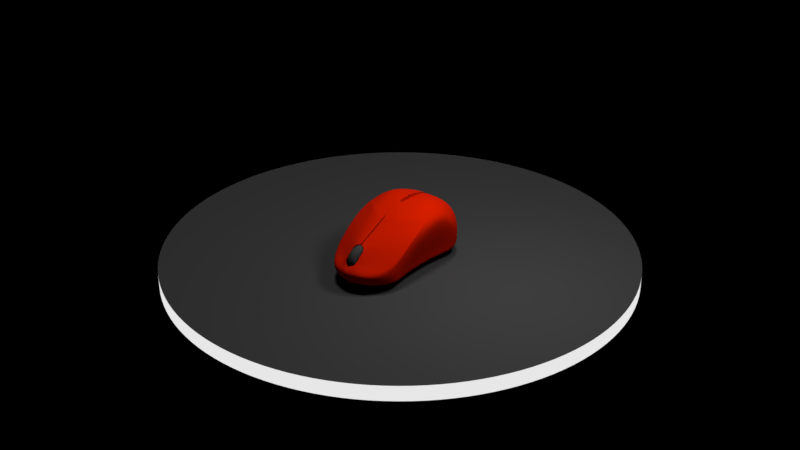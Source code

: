 # Source: mouse.blend  (saved by Blender 2.79.0; exported with 4.5.12 LTS)
import bpy
from mathutils import Matrix  # noqa: F401  (used for matrix-valued properties, if any)

bpy.ops.wm.read_factory_settings(use_empty=True)
scene = bpy.context.scene
scene.name = 'Scene'

# ---- collections
col_collection_1 = bpy.data.collections.new('Collection 1'); scene.collection.children.link(col_collection_1)

# ---- materials (node trees are filled in below, after node groups)
mat_material_003 = bpy.data.materials.new('Material.003')
mat_material_003.alpha_threshold = 0.0
mat_material_003.roughness = 0.5
mat_material = bpy.data.materials.new('Material')
mat_material.alpha_threshold = 0.0
mat_material.roughness = 0.5
mat_emissivelight = bpy.data.materials.new('emissivelight')
mat_emissivelight.alpha_threshold = 0.0
mat_emissivelight.roughness = 0.5

# ---- material node trees
mat_material_003.use_nodes = True; mat_material_003.node_tree.nodes.clear()
_N = mat_material_003.node_tree.nodes; _L = mat_material_003.node_tree.links
n0 = _N.new('ShaderNodeOutputMaterial'); n0.name = 'Material Output'; n0.location = (300, 300)
n1 = _N.new('ShaderNodeBsdfDiffuse'); n1.name = 'Diffuse BSDF'; n1.location = (10, 300)
n1.inputs[0].default_value = (0.06372, 0.06372, 0.06372, 1.0)
_L.new(n1.outputs[0], n0.inputs[0])
n0.is_active_output = True
mat_material.use_nodes = True; mat_material.node_tree.nodes.clear()
_N = mat_material.node_tree.nodes; _L = mat_material.node_tree.links
n0 = _N.new('ShaderNodeOutputMaterial'); n0.name = 'Material Output'; n0.location = (300, 300)
n1 = _N.new('ShaderNodeBsdfDiffuse'); n1.name = 'Diffuse BSDF'; n1.location = (10, 300)
n1.inputs[0].default_value = (0.8, 0.01609, 0.0, 1.0)
_L.new(n1.outputs[0], n0.inputs[0])
n0.is_active_output = True
mat_emissivelight.use_nodes = True; mat_emissivelight.node_tree.nodes.clear()
_N = mat_emissivelight.node_tree.nodes; _L = mat_emissivelight.node_tree.links
n0 = _N.new('ShaderNodeOutputMaterial'); n0.name = 'Material Output'; n0.location = (300, 300)
n1 = _N.new('ShaderNodeEmission'); n1.name = 'Emission'; n1.location = (10, 300)
n1.inputs[0].default_value = (0.8, 0.8, 0.8, 1.0)
_L.new(n1.outputs[0], n0.inputs[0])
n0.is_active_output = True

# ---- lights
light_sun = bpy.data.lights.new('Sun', 'SUN')
light_sun.transmission_factor = 0.0
light_sun.angle = 0.1993
light_sun.energy = 1.0
light_sun.shadow_buffer_clip_start = 0.5
light_sun.shadow_soft_size = 0.1
light_sun.shadow_cascade_max_distance = 1000.0
light_point = bpy.data.lights.new('Point', 'POINT')
light_point.transmission_factor = 0.0
light_point.energy = 437.5
light_point.shadow_buffer_clip_start = 0.5
light_point.shadow_soft_size = 0.812
light_point.shadow_maximum_resolution = 0.006
light_point.use_absolute_resolution = True

# ---- meshes
me_torus_001 = bpy.data.meshes.new('Torus.001')
me_torus_001.from_pydata([(0.92, 0.0, 0.0), (0.8704, 0.0, 0.185), (0.735, 0.0, 0.3204), (0.55, 0.0, 0.37), (0.365, 0.0, 0.3204), (0.2296, 0.0, 0.185), (0.18, 0.0, 4.531e-17), (0.2296, 0.0, -0.185), (0.365, 0.0, -0.3204), (0.55, 0.0, -0.37), (0.735, 0.0, -0.3204), (0.8704, 0.0, -0.185), (0.9121, 0.1201, 0.0), (0.863, 0.1136, 0.185), (0.7287, 0.09594, 0.3204), (0.5453, 0.07179, 0.37), (0.3619, 0.04764, 0.3204), (0.2276, 0.02996, 0.185), (0.1785, 0.02349, 4.531e-17), (0.2276, 0.02996, -0.185), (0.3619, 0.04764, -0.3204), (0.5453, 0.07179, -0.37), (0.7287, 0.09594, -0.3204), (0.863, 0.1136, -0.185), (0.8887, 0.2381, 0.0), (0.8408, 0.2253, 0.185), (0.71, 0.1902, 0.3204), (0.5313, 0.1424, 0.37), (0.3526, 0.09447, 0.3204), (0.2217, 0.05942, 0.185), (0.1739, 0.04659, 4.531e-17), (0.2217, 0.05942, -0.185), (0.3526, 0.09447, -0.3204), (0.5313, 0.1424, -0.37), (0.71, 0.1902, -0.3204), (0.8408, 0.2253, -0.185), (0.85, 0.3521, 0.0), (0.8042, 0.3331, 0.185), (0.6791, 0.2813, 0.3204), (0.5081, 0.2105, 0.37), (0.3372, 0.1397, 0.3204), (0.2121, 0.08785, 0.185), (0.1663, 0.06888, 4.531e-17), (0.2121, 0.08785, -0.185), (0.3372, 0.1397, -0.3204), (0.5081, 0.2105, -0.37), (0.6791, 0.2813, -0.3204), (0.8042, 0.3331, -0.185), (0.7967, 0.46, 0.0), (0.7538, 0.4352, 0.185), (0.6365, 0.3675, 0.3204), (0.4763, 0.275, 0.37), (0.3161, 0.1825, 0.3204), (0.1988, 0.1148, 0.185), (0.1559, 0.09, 4.531e-17), (0.1988, 0.1148, -0.185), (0.3161, 0.1825, -0.3204), (0.4763, 0.275, -0.37), (0.6365, 0.3675, -0.3204), (0.7538, 0.4352, -0.185), (0.7299, 0.5601, 0.0), (0.6906, 0.5299, 0.185), (0.5831, 0.4474, 0.3204), (0.4363, 0.3348, 0.37), (0.2896, 0.2222, 0.3204), (0.1821, 0.1398, 0.185), (0.1428, 0.1096, 4.531e-17), (0.1821, 0.1398, -0.185), (0.2896, 0.2222, -0.3204), (0.4363, 0.3348, -0.37), (0.5831, 0.4474, -0.3204), (0.6906, 0.5299, -0.185), (0.6505, 0.6505, 0.0), (0.6155, 0.6155, 0.185), (0.5197, 0.5197, 0.3204), (0.3889, 0.3889, 0.37), (0.2581, 0.2581, 0.3204), (0.1623, 0.1623, 0.185), (0.1273, 0.1273, 4.531e-17), (0.1623, 0.1623, -0.185), (0.2581, 0.2581, -0.3204), (0.3889, 0.3889, -0.37), (0.5197, 0.5197, -0.3204), (0.6155, 0.6155, -0.185), (0.5601, 0.7299, 0.0), (0.5299, 0.6906, 0.185), (0.4474, 0.5831, 0.3204), (0.3348, 0.4363, 0.37), (0.2222, 0.2896, 0.3204), (0.1398, 0.1821, 0.185), (0.1096, 0.1428, 4.531e-17), (0.1398, 0.1821, -0.185), (0.2222, 0.2896, -0.3204), (0.3348, 0.4363, -0.37), (0.4474, 0.5831, -0.3204), (0.5299, 0.6906, -0.185), (0.46, 0.7967, 0.0), (0.4352, 0.7538, 0.185), (0.3675, 0.6365, 0.3204), (0.275, 0.4763, 0.37), (0.1825, 0.3161, 0.3204), (0.1148, 0.1988, 0.185), (0.09, 0.1559, 4.531e-17), (0.1148, 0.1988, -0.185), (0.1825, 0.3161, -0.3204), (0.275, 0.4763, -0.37), (0.3675, 0.6365, -0.3204), (0.4352, 0.7538, -0.185), (0.3521, 0.85, 0.0), (0.3331, 0.8042, 0.185), (0.2813, 0.6791, 0.3204), (0.2105, 0.5081, 0.37), (0.1397, 0.3372, 0.3204), (0.08785, 0.2121, 0.185), (0.06888, 0.1663, 4.531e-17), (0.08785, 0.2121, -0.185), (0.1397, 0.3372, -0.3204), (0.2105, 0.5081, -0.37), (0.2813, 0.6791, -0.3204), (0.3331, 0.8042, -0.185), (0.2381, 0.8887, 0.0), (0.2253, 0.8408, 0.185), (0.1902, 0.71, 0.3204), (0.1424, 0.5313, 0.37), (0.09447, 0.3526, 0.3204), (0.05942, 0.2217, 0.185), (0.04659, 0.1739, 4.531e-17), (0.05942, 0.2217, -0.185), (0.09447, 0.3526, -0.3204), (0.1424, 0.5313, -0.37), (0.1902, 0.71, -0.3204), (0.2253, 0.8408, -0.185), (0.1201, 0.9121, 0.0), (0.1136, 0.863, 0.185), (0.09594, 0.7287, 0.3204), (0.07179, 0.5453, 0.37), (0.04764, 0.3619, 0.3204), (0.02996, 0.2276, 0.185), (0.02349, 0.1785, 4.531e-17), (0.02996, 0.2276, -0.185), (0.04764, 0.3619, -0.3204), (0.07179, 0.5453, -0.37), (0.09594, 0.7287, -0.3204), (0.1136, 0.863, -0.185), (6.946e-08, 0.92, 0.0), (6.572e-08, 0.8704, 0.185), (5.549e-08, 0.735, 0.3204), (4.152e-08, 0.55, 0.37), (2.756e-08, 0.365, 0.3204), (1.733e-08, 0.2296, 0.185), (1.359e-08, 0.18, 4.531e-17), (1.733e-08, 0.2296, -0.185), (2.756e-08, 0.365, -0.3204), (4.152e-08, 0.55, -0.37), (5.549e-08, 0.735, -0.3204), (6.572e-08, 0.8704, -0.185), (-0.1201, 0.9121, 0.0), (-0.1136, 0.863, 0.185), (-0.09594, 0.7287, 0.3204), (-0.07179, 0.5453, 0.37), (-0.04764, 0.3619, 0.3204), (-0.02997, 0.2276, 0.185), (-0.02349, 0.1785, 4.531e-17), (-0.02997, 0.2276, -0.185), (-0.04764, 0.3619, -0.3204), (-0.07179, 0.5453, -0.37), (-0.09594, 0.7287, -0.3204), (-0.1136, 0.863, -0.185), (-0.2381, 0.8887, 0.0), (-0.2253, 0.8408, 0.185), (-0.1902, 0.71, 0.3204), (-0.1424, 0.5313, 0.37), (-0.09447, 0.3526, 0.3204), (-0.05942, 0.2217, 0.185), (-0.04659, 0.1739, 4.531e-17), (-0.05942, 0.2217, -0.185), (-0.09447, 0.3526, -0.3204), (-0.1424, 0.5313, -0.37), (-0.1902, 0.71, -0.3204), (-0.2253, 0.8408, -0.185), (-0.3521, 0.85, 0.0), (-0.3331, 0.8042, 0.185), (-0.2813, 0.6791, 0.3204), (-0.2105, 0.5081, 0.37), (-0.1397, 0.3372, 0.3204), (-0.08785, 0.2121, 0.185), (-0.06888, 0.1663, 4.531e-17), (-0.08785, 0.2121, -0.185), (-0.1397, 0.3372, -0.3204), (-0.2105, 0.5081, -0.37), (-0.2813, 0.6791, -0.3204), (-0.3331, 0.8042, -0.185), (-0.46, 0.7967, 0.0), (-0.4352, 0.7538, 0.185), (-0.3675, 0.6365, 0.3204), (-0.275, 0.4763, 0.37), (-0.1825, 0.3161, 0.3204), (-0.1148, 0.1988, 0.185), (-0.09, 0.1559, 4.531e-17), (-0.1148, 0.1988, -0.185), (-0.1825, 0.3161, -0.3204), (-0.275, 0.4763, -0.37), (-0.3675, 0.6365, -0.3204), (-0.4352, 0.7538, -0.185), (-0.5601, 0.7299, 0.0), (-0.5299, 0.6906, 0.185), (-0.4474, 0.5831, 0.3204), (-0.3348, 0.4363, 0.37), (-0.2222, 0.2896, 0.3204), (-0.1398, 0.1821, 0.185), (-0.1096, 0.1428, 4.531e-17), (-0.1398, 0.1821, -0.185), (-0.2222, 0.2896, -0.3204), (-0.3348, 0.4363, -0.37), (-0.4474, 0.5831, -0.3204), (-0.5299, 0.6906, -0.185), (-0.6505, 0.6505, 0.0), (-0.6155, 0.6155, 0.185), (-0.5197, 0.5197, 0.3204), (-0.3889, 0.3889, 0.37), (-0.2581, 0.2581, 0.3204), (-0.1623, 0.1623, 0.185), (-0.1273, 0.1273, 4.531e-17), (-0.1623, 0.1623, -0.185), (-0.2581, 0.2581, -0.3204), (-0.3889, 0.3889, -0.37), (-0.5197, 0.5197, -0.3204), (-0.6155, 0.6155, -0.185), (-0.7299, 0.5601, 0.0), (-0.6906, 0.5299, 0.185), (-0.5831, 0.4474, 0.3204), (-0.4363, 0.3348, 0.37), (-0.2896, 0.2222, 0.3204), (-0.1821, 0.1398, 0.185), (-0.1428, 0.1096, 4.531e-17), (-0.1821, 0.1398, -0.185), (-0.2896, 0.2222, -0.3204), (-0.4363, 0.3348, -0.37), (-0.5831, 0.4474, -0.3204), (-0.6906, 0.5299, -0.185), (-0.7967, 0.46, 0.0), (-0.7538, 0.4352, 0.185), (-0.6365, 0.3675, 0.3204), (-0.4763, 0.275, 0.37), (-0.3161, 0.1825, 0.3204), (-0.1988, 0.1148, 0.185), (-0.1559, 0.09, 4.531e-17), (-0.1988, 0.1148, -0.185), (-0.3161, 0.1825, -0.3204), (-0.4763, 0.275, -0.37), (-0.6365, 0.3675, -0.3204), (-0.7538, 0.4352, -0.185), (-0.85, 0.3521, 0.0), (-0.8042, 0.3331, 0.185), (-0.6791, 0.2813, 0.3204), (-0.5081, 0.2105, 0.37), (-0.3372, 0.1397, 0.3204), (-0.2121, 0.08785, 0.185), (-0.1663, 0.06888, 4.531e-17), (-0.2121, 0.08785, -0.185), (-0.3372, 0.1397, -0.3204), (-0.5081, 0.2105, -0.37), (-0.6791, 0.2813, -0.3204), (-0.8042, 0.3331, -0.185), (-0.8887, 0.2381, 0.0), (-0.8408, 0.2253, 0.185), (-0.71, 0.1902, 0.3204), (-0.5313, 0.1424, 0.37), (-0.3526, 0.09447, 0.3204), (-0.2217, 0.05942, 0.185), (-0.1739, 0.04659, 4.531e-17), (-0.2217, 0.05942, -0.185), (-0.3526, 0.09447, -0.3204), (-0.5313, 0.1424, -0.37), (-0.71, 0.1902, -0.3204), (-0.8408, 0.2253, -0.185), (-0.9121, 0.1201, 0.0), (-0.863, 0.1136, 0.185), (-0.7287, 0.09594, 0.3204), (-0.5453, 0.07179, 0.37), (-0.3619, 0.04764, 0.3204), (-0.2276, 0.02996, 0.185), (-0.1785, 0.02349, 4.531e-17), (-0.2276, 0.02996, -0.185), (-0.3619, 0.04764, -0.3204), (-0.5453, 0.07179, -0.37), (-0.7287, 0.09594, -0.3204), (-0.863, 0.1136, -0.185), (-0.92, 8.043e-08, 0.0), (-0.8704, 7.61e-08, 0.185), (-0.735, 6.426e-08, 0.3204), (-0.55, 4.808e-08, 0.37), (-0.365, 3.191e-08, 0.3204), (-0.2296, 2.007e-08, 0.185), (-0.18, 1.574e-08, 4.531e-17), (-0.2296, 2.007e-08, -0.185), (-0.365, 3.191e-08, -0.3204), (-0.55, 4.808e-08, -0.37), (-0.735, 6.426e-08, -0.3204), (-0.8704, 7.61e-08, -0.185), (-0.9121, -0.1201, 0.0), (-0.863, -0.1136, 0.185), (-0.7287, -0.09594, 0.3204), (-0.5453, -0.07179, 0.37), (-0.3619, -0.04764, 0.3204), (-0.2276, -0.02996, 0.185), (-0.1785, -0.02349, 4.531e-17), (-0.2276, -0.02996, -0.185), (-0.3619, -0.04764, -0.3204), (-0.5453, -0.07179, -0.37), (-0.7287, -0.09594, -0.3204), (-0.863, -0.1136, -0.185), (-0.8887, -0.2381, 0.0), (-0.8408, -0.2253, 0.185), (-0.71, -0.1902, 0.3204), (-0.5313, -0.1424, 0.37), (-0.3526, -0.09447, 0.3204), (-0.2217, -0.05942, 0.185), (-0.1739, -0.04659, 4.531e-17), (-0.2217, -0.05942, -0.185), (-0.3526, -0.09447, -0.3204), (-0.5313, -0.1424, -0.37), (-0.71, -0.1902, -0.3204), (-0.8408, -0.2253, -0.185), (-0.85, -0.3521, 0.0), (-0.8042, -0.3331, 0.185), (-0.6791, -0.2813, 0.3204), (-0.5081, -0.2105, 0.37), (-0.3372, -0.1397, 0.3204), (-0.2121, -0.08785, 0.185), (-0.1663, -0.06888, 4.531e-17), (-0.2121, -0.08785, -0.185), (-0.3372, -0.1397, -0.3204), (-0.5081, -0.2105, -0.37), (-0.6791, -0.2813, -0.3204), (-0.8042, -0.3331, -0.185), (-0.7967, -0.46, 0.0), (-0.7538, -0.4352, 0.185), (-0.6365, -0.3675, 0.3204), (-0.4763, -0.275, 0.37), (-0.3161, -0.1825, 0.3204), (-0.1988, -0.1148, 0.185), (-0.1559, -0.09, 4.531e-17), (-0.1988, -0.1148, -0.185), (-0.3161, -0.1825, -0.3204), (-0.4763, -0.275, -0.37), (-0.6365, -0.3675, -0.3204), (-0.7538, -0.4352, -0.185), (-0.7299, -0.5601, 0.0), (-0.6906, -0.5299, 0.185), (-0.5831, -0.4474, 0.3204), (-0.4363, -0.3348, 0.37), (-0.2896, -0.2222, 0.3204), (-0.1821, -0.1398, 0.185), (-0.1428, -0.1096, 4.531e-17), (-0.1821, -0.1398, -0.185), (-0.2896, -0.2222, -0.3204), (-0.4363, -0.3348, -0.37), (-0.5831, -0.4474, -0.3204), (-0.6906, -0.5299, -0.185), (-0.6505, -0.6505, 0.0), (-0.6155, -0.6155, 0.185), (-0.5197, -0.5197, 0.3204), (-0.3889, -0.3889, 0.37), (-0.2581, -0.2581, 0.3204), (-0.1623, -0.1623, 0.185), (-0.1273, -0.1273, 4.531e-17), (-0.1623, -0.1623, -0.185), (-0.2581, -0.2581, -0.3204), (-0.3889, -0.3889, -0.37), (-0.5197, -0.5197, -0.3204), (-0.6155, -0.6155, -0.185), (-0.5601, -0.7299, 0.0), (-0.5299, -0.6906, 0.185), (-0.4474, -0.5831, 0.3204), (-0.3348, -0.4363, 0.37), (-0.2222, -0.2896, 0.3204), (-0.1398, -0.1821, 0.185), (-0.1096, -0.1428, 4.531e-17), (-0.1398, -0.1821, -0.185), (-0.2222, -0.2896, -0.3204), (-0.3348, -0.4363, -0.37), (-0.4474, -0.5831, -0.3204), (-0.5299, -0.6906, -0.185), (-0.46, -0.7967, 0.0), (-0.4352, -0.7538, 0.185), (-0.3675, -0.6365, 0.3204), (-0.275, -0.4763, 0.37), (-0.1825, -0.3161, 0.3204), (-0.1148, -0.1988, 0.185), (-0.09, -0.1559, 4.531e-17), (-0.1148, -0.1988, -0.185), (-0.1825, -0.3161, -0.3204), (-0.275, -0.4763, -0.37), (-0.3675, -0.6365, -0.3204), (-0.4352, -0.7538, -0.185), (-0.3521, -0.85, 0.0), (-0.3331, -0.8042, 0.185), (-0.2813, -0.6791, 0.3204), (-0.2105, -0.5081, 0.37), (-0.1397, -0.3372, 0.3204), (-0.08785, -0.2121, 0.185), (-0.06888, -0.1663, 4.531e-17), (-0.08785, -0.2121, -0.185), (-0.1397, -0.3372, -0.3204), (-0.2105, -0.5081, -0.37), (-0.2813, -0.6791, -0.3204), (-0.3331, -0.8042, -0.185), (-0.2381, -0.8887, 0.0), (-0.2253, -0.8408, 0.185), (-0.1902, -0.71, 0.3204), (-0.1424, -0.5313, 0.37), (-0.09447, -0.3526, 0.3204), (-0.05942, -0.2217, 0.185), (-0.04659, -0.1739, 4.531e-17), (-0.05942, -0.2217, -0.185), (-0.09447, -0.3526, -0.3204), (-0.1424, -0.5313, -0.37), (-0.1902, -0.71, -0.3204), (-0.2253, -0.8408, -0.185), (-0.1201, -0.9121, 0.0), (-0.1136, -0.863, 0.185), (-0.09594, -0.7287, 0.3204), (-0.07179, -0.5453, 0.37), (-0.04764, -0.3619, 0.3204), (-0.02997, -0.2276, 0.185), (-0.02349, -0.1785, 4.531e-17), (-0.02997, -0.2276, -0.185), (-0.04764, -0.3619, -0.3204), (-0.07179, -0.5453, -0.37), (-0.09594, -0.7287, -0.3204), (-0.1136, -0.863, -0.185), (6.946e-08, -0.92, 0.0), (6.572e-08, -0.8704, 0.185), (5.549e-08, -0.735, 0.3204), (4.152e-08, -0.55, 0.37), (2.756e-08, -0.365, 0.3204), (1.733e-08, -0.2296, 0.185), (1.359e-08, -0.18, 4.531e-17), (1.733e-08, -0.2296, -0.185), (2.756e-08, -0.365, -0.3204), (4.152e-08, -0.55, -0.37), (5.549e-08, -0.735, -0.3204), (6.572e-08, -0.8704, -0.185), (0.1201, -0.9121, 0.0), (0.1136, -0.863, 0.185), (0.09594, -0.7287, 0.3204), (0.07179, -0.5453, 0.37), (0.04764, -0.3619, 0.3204), (0.02996, -0.2276, 0.185), (0.02349, -0.1785, 4.531e-17), (0.02996, -0.2276, -0.185), (0.04764, -0.3619, -0.3204), (0.07179, -0.5453, -0.37), (0.09594, -0.7287, -0.3204), (0.1136, -0.863, -0.185), (0.2381, -0.8887, 0.0), (0.2253, -0.8408, 0.185), (0.1902, -0.71, 0.3204), (0.1424, -0.5313, 0.37), (0.09447, -0.3526, 0.3204), (0.05942, -0.2217, 0.185), (0.04659, -0.1739, 4.531e-17), (0.05942, -0.2217, -0.185), (0.09447, -0.3526, -0.3204), (0.1424, -0.5313, -0.37), (0.1902, -0.71, -0.3204), (0.2253, -0.8408, -0.185), (0.3521, -0.85, 0.0), (0.3331, -0.8042, 0.185), (0.2813, -0.6791, 0.3204), (0.2105, -0.5081, 0.37), (0.1397, -0.3372, 0.3204), (0.08785, -0.2121, 0.185), (0.06888, -0.1663, 4.531e-17), (0.08785, -0.2121, -0.185), (0.1397, -0.3372, -0.3204), (0.2105, -0.5081, -0.37), (0.2813, -0.6791, -0.3204), (0.3331, -0.8042, -0.185), (0.46, -0.7967, 0.0), (0.4352, -0.7538, 0.185), (0.3675, -0.6365, 0.3204), (0.275, -0.4763, 0.37), (0.1825, -0.3161, 0.3204), (0.1148, -0.1988, 0.185), (0.09, -0.1559, 4.531e-17), (0.1148, -0.1988, -0.185), (0.1825, -0.3161, -0.3204), (0.275, -0.4763, -0.37), (0.3675, -0.6365, -0.3204), (0.4352, -0.7538, -0.185), (0.5601, -0.7299, 0.0), (0.5299, -0.6906, 0.185), (0.4474, -0.5831, 0.3204), (0.3348, -0.4363, 0.37), (0.2222, -0.2896, 0.3204), (0.1398, -0.1821, 0.185), (0.1096, -0.1428, 4.531e-17), (0.1398, -0.1821, -0.185), (0.2222, -0.2896, -0.3204), (0.3348, -0.4363, -0.37), (0.4474, -0.5831, -0.3204), (0.5299, -0.6906, -0.185), (0.6505, -0.6505, 0.0), (0.6155, -0.6155, 0.185), (0.5197, -0.5197, 0.3204), (0.3889, -0.3889, 0.37), (0.2581, -0.2581, 0.3204), (0.1623, -0.1623, 0.185), (0.1273, -0.1273, 4.531e-17), (0.1623, -0.1623, -0.185), (0.2581, -0.2581, -0.3204), (0.3889, -0.3889, -0.37), (0.5197, -0.5197, -0.3204), (0.6155, -0.6155, -0.185), (0.7299, -0.5601, 0.0), (0.6906, -0.5299, 0.185), (0.5831, -0.4474, 0.3204), (0.4363, -0.3348, 0.37), (0.2896, -0.2222, 0.3204), (0.1821, -0.1398, 0.185), (0.1428, -0.1096, 4.531e-17), (0.1821, -0.1398, -0.185), (0.2896, -0.2222, -0.3204), (0.4363, -0.3348, -0.37), (0.5831, -0.4474, -0.3204), (0.6906, -0.5299, -0.185), (0.7967, -0.46, 0.0), (0.7538, -0.4352, 0.185), (0.6365, -0.3675, 0.3204), (0.4763, -0.275, 0.37), (0.3161, -0.1825, 0.3204), (0.1988, -0.1148, 0.185), (0.1559, -0.09, 4.531e-17), (0.1988, -0.1148, -0.185), (0.3161, -0.1825, -0.3204), (0.4763, -0.275, -0.37), (0.6365, -0.3675, -0.3204), (0.7538, -0.4352, -0.185), (0.85, -0.3521, 0.0), (0.8042, -0.3331, 0.185), (0.6791, -0.2813, 0.3204), (0.5081, -0.2105, 0.37), (0.3372, -0.1397, 0.3204), (0.2121, -0.08785, 0.185), (0.1663, -0.06888, 4.531e-17), (0.2121, -0.08785, -0.185), (0.3372, -0.1397, -0.3204), (0.5081, -0.2105, -0.37), (0.6791, -0.2813, -0.3204), (0.8042, -0.3331, -0.185), (0.8887, -0.2381, 0.0), (0.8408, -0.2253, 0.185), (0.71, -0.1902, 0.3204), (0.5313, -0.1424, 0.37), (0.3526, -0.09447, 0.3204), (0.2217, -0.05942, 0.185), (0.1739, -0.04659, 4.531e-17), (0.2217, -0.05942, -0.185), (0.3526, -0.09447, -0.3204), (0.5313, -0.1424, -0.37), (0.71, -0.1902, -0.3204), (0.8408, -0.2253, -0.185), (0.9121, -0.1201, 0.0), (0.863, -0.1136, 0.185), (0.7287, -0.09594, 0.3204), (0.5453, -0.07179, 0.37), (0.3619, -0.04764, 0.3204), (0.2276, -0.02996, 0.185), (0.1785, -0.02349, 4.531e-17), (0.2276, -0.02996, -0.185), (0.3619, -0.04764, -0.3204), (0.5453, -0.07179, -0.37), (0.7287, -0.09594, -0.3204), (0.863, -0.1136, -0.185)], [], [(0, 12, 13, 1), (1, 13, 14, 2), (2, 14, 15, 3), (3, 15, 16, 4), (4, 16, 17, 5), (5, 17, 18, 6), (6, 18, 19, 7), (7, 19, 20, 8), (8, 20, 21, 9), (9, 21, 22, 10), (10, 22, 23, 11), (11, 23, 12, 0), (12, 24, 25, 13), (13, 25, 26, 14), (14, 26, 27, 15), (15, 27, 28, 16), (16, 28, 29, 17), (17, 29, 30, 18), (18, 30, 31, 19), (19, 31, 32, 20), (20, 32, 33, 21), (21, 33, 34, 22), (22, 34, 35, 23), (23, 35, 24, 12), (24, 36, 37, 25), (25, 37, 38, 26), (26, 38, 39, 27), (27, 39, 40, 28), (28, 40, 41, 29), (29, 41, 42, 30), (30, 42, 43, 31), (31, 43, 44, 32), (32, 44, 45, 33), (33, 45, 46, 34), (34, 46, 47, 35), (35, 47, 36, 24), (36, 48, 49, 37), (37, 49, 50, 38), (38, 50, 51, 39), (39, 51, 52, 40), (40, 52, 53, 41), (41, 53, 54, 42), (42, 54, 55, 43), (43, 55, 56, 44), (44, 56, 57, 45), (45, 57, 58, 46), (46, 58, 59, 47), (47, 59, 48, 36), (48, 60, 61, 49), (49, 61, 62, 50), (50, 62, 63, 51), (51, 63, 64, 52), (52, 64, 65, 53), (53, 65, 66, 54), (54, 66, 67, 55), (55, 67, 68, 56), (56, 68, 69, 57), (57, 69, 70, 58), (58, 70, 71, 59), (59, 71, 60, 48), (60, 72, 73, 61), (61, 73, 74, 62), (62, 74, 75, 63), (63, 75, 76, 64), (64, 76, 77, 65), (65, 77, 78, 66), (66, 78, 79, 67), (67, 79, 80, 68), (68, 80, 81, 69), (69, 81, 82, 70), (70, 82, 83, 71), (71, 83, 72, 60), (72, 84, 85, 73), (73, 85, 86, 74), (74, 86, 87, 75), (75, 87, 88, 76), (76, 88, 89, 77), (77, 89, 90, 78), (78, 90, 91, 79), (79, 91, 92, 80), (80, 92, 93, 81), (81, 93, 94, 82), (82, 94, 95, 83), (83, 95, 84, 72), (84, 96, 97, 85), (85, 97, 98, 86), (86, 98, 99, 87), (87, 99, 100, 88), (88, 100, 101, 89), (89, 101, 102, 90), (90, 102, 103, 91), (91, 103, 104, 92), (92, 104, 105, 93), (93, 105, 106, 94), (94, 106, 107, 95), (95, 107, 96, 84), (96, 108, 109, 97), (97, 109, 110, 98), (98, 110, 111, 99), (99, 111, 112, 100), (100, 112, 113, 101), (101, 113, 114, 102), (102, 114, 115, 103), (103, 115, 116, 104), (104, 116, 117, 105), (105, 117, 118, 106), (106, 118, 119, 107), (107, 119, 108, 96), (108, 120, 121, 109), (109, 121, 122, 110), (110, 122, 123, 111), (111, 123, 124, 112), (112, 124, 125, 113), (113, 125, 126, 114), (114, 126, 127, 115), (115, 127, 128, 116), (116, 128, 129, 117), (117, 129, 130, 118), (118, 130, 131, 119), (119, 131, 120, 108), (120, 132, 133, 121), (121, 133, 134, 122), (122, 134, 135, 123), (123, 135, 136, 124), (124, 136, 137, 125), (125, 137, 138, 126), (126, 138, 139, 127), (127, 139, 140, 128), (128, 140, 141, 129), (129, 141, 142, 130), (130, 142, 143, 131), (131, 143, 132, 120), (132, 144, 145, 133), (133, 145, 146, 134), (134, 146, 147, 135), (135, 147, 148, 136), (136, 148, 149, 137), (137, 149, 150, 138), (138, 150, 151, 139), (139, 151, 152, 140), (140, 152, 153, 141), (141, 153, 154, 142), (142, 154, 155, 143), (143, 155, 144, 132), (144, 156, 157, 145), (145, 157, 158, 146), (146, 158, 159, 147), (147, 159, 160, 148), (148, 160, 161, 149), (149, 161, 162, 150), (150, 162, 163, 151), (151, 163, 164, 152), (152, 164, 165, 153), (153, 165, 166, 154), (154, 166, 167, 155), (155, 167, 156, 144), (156, 168, 169, 157), (157, 169, 170, 158), (158, 170, 171, 159), (159, 171, 172, 160), (160, 172, 173, 161), (161, 173, 174, 162), (162, 174, 175, 163), (163, 175, 176, 164), (164, 176, 177, 165), (165, 177, 178, 166), (166, 178, 179, 167), (167, 179, 168, 156), (168, 180, 181, 169), (169, 181, 182, 170), (170, 182, 183, 171), (171, 183, 184, 172), (172, 184, 185, 173), (173, 185, 186, 174), (174, 186, 187, 175), (175, 187, 188, 176), (176, 188, 189, 177), (177, 189, 190, 178), (178, 190, 191, 179), (179, 191, 180, 168), (180, 192, 193, 181), (181, 193, 194, 182), (182, 194, 195, 183), (183, 195, 196, 184), (184, 196, 197, 185), (185, 197, 198, 186), (186, 198, 199, 187), (187, 199, 200, 188), (188, 200, 201, 189), (189, 201, 202, 190), (190, 202, 203, 191), (191, 203, 192, 180), (192, 204, 205, 193), (193, 205, 206, 194), (194, 206, 207, 195), (195, 207, 208, 196), (196, 208, 209, 197), (197, 209, 210, 198), (198, 210, 211, 199), (199, 211, 212, 200), (200, 212, 213, 201), (201, 213, 214, 202), (202, 214, 215, 203), (203, 215, 204, 192), (204, 216, 217, 205), (205, 217, 218, 206), (206, 218, 219, 207), (207, 219, 220, 208), (208, 220, 221, 209), (209, 221, 222, 210), (210, 222, 223, 211), (211, 223, 224, 212), (212, 224, 225, 213), (213, 225, 226, 214), (214, 226, 227, 215), (215, 227, 216, 204), (216, 228, 229, 217), (217, 229, 230, 218), (218, 230, 231, 219), (219, 231, 232, 220), (220, 232, 233, 221), (221, 233, 234, 222), (222, 234, 235, 223), (223, 235, 236, 224), (224, 236, 237, 225), (225, 237, 238, 226), (226, 238, 239, 227), (227, 239, 228, 216), (228, 240, 241, 229), (229, 241, 242, 230), (230, 242, 243, 231), (231, 243, 244, 232), (232, 244, 245, 233), (233, 245, 246, 234), (234, 246, 247, 235), (235, 247, 248, 236), (236, 248, 249, 237), (237, 249, 250, 238), (238, 250, 251, 239), (239, 251, 240, 228), (240, 252, 253, 241), (241, 253, 254, 242), (242, 254, 255, 243), (243, 255, 256, 244), (244, 256, 257, 245), (245, 257, 258, 246), (246, 258, 259, 247), (247, 259, 260, 248), (248, 260, 261, 249), (249, 261, 262, 250), (250, 262, 263, 251), (251, 263, 252, 240), (252, 264, 265, 253), (253, 265, 266, 254), (254, 266, 267, 255), (255, 267, 268, 256), (256, 268, 269, 257), (257, 269, 270, 258), (258, 270, 271, 259), (259, 271, 272, 260), (260, 272, 273, 261), (261, 273, 274, 262), (262, 274, 275, 263), (263, 275, 264, 252), (264, 276, 277, 265), (265, 277, 278, 266), (266, 278, 279, 267), (267, 279, 280, 268), (268, 280, 281, 269), (269, 281, 282, 270), (270, 282, 283, 271), (271, 283, 284, 272), (272, 284, 285, 273), (273, 285, 286, 274), (274, 286, 287, 275), (275, 287, 276, 264), (276, 288, 289, 277), (277, 289, 290, 278), (278, 290, 291, 279), (279, 291, 292, 280), (280, 292, 293, 281), (281, 293, 294, 282), (282, 294, 295, 283), (283, 295, 296, 284), (284, 296, 297, 285), (285, 297, 298, 286), (286, 298, 299, 287), (287, 299, 288, 276), (288, 300, 301, 289), (289, 301, 302, 290), (290, 302, 303, 291), (291, 303, 304, 292), (292, 304, 305, 293), (293, 305, 306, 294), (294, 306, 307, 295), (295, 307, 308, 296), (296, 308, 309, 297), (297, 309, 310, 298), (298, 310, 311, 299), (299, 311, 300, 288), (300, 312, 313, 301), (301, 313, 314, 302), (302, 314, 315, 303), (303, 315, 316, 304), (304, 316, 317, 305), (305, 317, 318, 306), (306, 318, 319, 307), (307, 319, 320, 308), (308, 320, 321, 309), (309, 321, 322, 310), (310, 322, 323, 311), (311, 323, 312, 300), (312, 324, 325, 313), (313, 325, 326, 314), (314, 326, 327, 315), (315, 327, 328, 316), (316, 328, 329, 317), (317, 329, 330, 318), (318, 330, 331, 319), (319, 331, 332, 320), (320, 332, 333, 321), (321, 333, 334, 322), (322, 334, 335, 323), (323, 335, 324, 312), (324, 336, 337, 325), (325, 337, 338, 326), (326, 338, 339, 327), (327, 339, 340, 328), (328, 340, 341, 329), (329, 341, 342, 330), (330, 342, 343, 331), (331, 343, 344, 332), (332, 344, 345, 333), (333, 345, 346, 334), (334, 346, 347, 335), (335, 347, 336, 324), (336, 348, 349, 337), (337, 349, 350, 338), (338, 350, 351, 339), (339, 351, 352, 340), (340, 352, 353, 341), (341, 353, 354, 342), (342, 354, 355, 343), (343, 355, 356, 344), (344, 356, 357, 345), (345, 357, 358, 346), (346, 358, 359, 347), (347, 359, 348, 336), (348, 360, 361, 349), (349, 361, 362, 350), (350, 362, 363, 351), (351, 363, 364, 352), (352, 364, 365, 353), (353, 365, 366, 354), (354, 366, 367, 355), (355, 367, 368, 356), (356, 368, 369, 357), (357, 369, 370, 358), (358, 370, 371, 359), (359, 371, 360, 348), (360, 372, 373, 361), (361, 373, 374, 362), (362, 374, 375, 363), (363, 375, 376, 364), (364, 376, 377, 365), (365, 377, 378, 366), (366, 378, 379, 367), (367, 379, 380, 368), (368, 380, 381, 369), (369, 381, 382, 370), (370, 382, 383, 371), (371, 383, 372, 360), (372, 384, 385, 373), (373, 385, 386, 374), (374, 386, 387, 375), (375, 387, 388, 376), (376, 388, 389, 377), (377, 389, 390, 378), (378, 390, 391, 379), (379, 391, 392, 380), (380, 392, 393, 381), (381, 393, 394, 382), (382, 394, 395, 383), (383, 395, 384, 372), (384, 396, 397, 385), (385, 397, 398, 386), (386, 398, 399, 387), (387, 399, 400, 388), (388, 400, 401, 389), (389, 401, 402, 390), (390, 402, 403, 391), (391, 403, 404, 392), (392, 404, 405, 393), (393, 405, 406, 394), (394, 406, 407, 395), (395, 407, 396, 384), (396, 408, 409, 397), (397, 409, 410, 398), (398, 410, 411, 399), (399, 411, 412, 400), (400, 412, 413, 401), (401, 413, 414, 402), (402, 414, 415, 403), (403, 415, 416, 404), (404, 416, 417, 405), (405, 417, 418, 406), (406, 418, 419, 407), (407, 419, 408, 396), (408, 420, 421, 409), (409, 421, 422, 410), (410, 422, 423, 411), (411, 423, 424, 412), (412, 424, 425, 413), (413, 425, 426, 414), (414, 426, 427, 415), (415, 427, 428, 416), (416, 428, 429, 417), (417, 429, 430, 418), (418, 430, 431, 419), (419, 431, 420, 408), (420, 432, 433, 421), (421, 433, 434, 422), (422, 434, 435, 423), (423, 435, 436, 424), (424, 436, 437, 425), (425, 437, 438, 426), (426, 438, 439, 427), (427, 439, 440, 428), (428, 440, 441, 429), (429, 441, 442, 430), (430, 442, 443, 431), (431, 443, 432, 420), (432, 444, 445, 433), (433, 445, 446, 434), (434, 446, 447, 435), (435, 447, 448, 436), (436, 448, 449, 437), (437, 449, 450, 438), (438, 450, 451, 439), (439, 451, 452, 440), (440, 452, 453, 441), (441, 453, 454, 442), (442, 454, 455, 443), (443, 455, 444, 432), (444, 456, 457, 445), (445, 457, 458, 446), (446, 458, 459, 447), (447, 459, 460, 448), (448, 460, 461, 449), (449, 461, 462, 450), (450, 462, 463, 451), (451, 463, 464, 452), (452, 464, 465, 453), (453, 465, 466, 454), (454, 466, 467, 455), (455, 467, 456, 444), (456, 468, 469, 457), (457, 469, 470, 458), (458, 470, 471, 459), (459, 471, 472, 460), (460, 472, 473, 461), (461, 473, 474, 462), (462, 474, 475, 463), (463, 475, 476, 464), (464, 476, 477, 465), (465, 477, 478, 466), (466, 478, 479, 467), (467, 479, 468, 456), (468, 480, 481, 469), (469, 481, 482, 470), (470, 482, 483, 471), (471, 483, 484, 472), (472, 484, 485, 473), (473, 485, 486, 474), (474, 486, 487, 475), (475, 487, 488, 476), (476, 488, 489, 477), (477, 489, 490, 478), (478, 490, 491, 479), (479, 491, 480, 468), (480, 492, 493, 481), (481, 493, 494, 482), (482, 494, 495, 483), (483, 495, 496, 484), (484, 496, 497, 485), (485, 497, 498, 486), (486, 498, 499, 487), (487, 499, 500, 488), (488, 500, 501, 489), (489, 501, 502, 490), (490, 502, 503, 491), (491, 503, 492, 480), (492, 504, 505, 493), (493, 505, 506, 494), (494, 506, 507, 495), (495, 507, 508, 496), (496, 508, 509, 497), (497, 509, 510, 498), (498, 510, 511, 499), (499, 511, 512, 500), (500, 512, 513, 501), (501, 513, 514, 502), (502, 514, 515, 503), (503, 515, 504, 492), (504, 516, 517, 505), (505, 517, 518, 506), (506, 518, 519, 507), (507, 519, 520, 508), (508, 520, 521, 509), (509, 521, 522, 510), (510, 522, 523, 511), (511, 523, 524, 512), (512, 524, 525, 513), (513, 525, 526, 514), (514, 526, 527, 515), (515, 527, 516, 504), (516, 528, 529, 517), (517, 529, 530, 518), (518, 530, 531, 519), (519, 531, 532, 520), (520, 532, 533, 521), (521, 533, 534, 522), (522, 534, 535, 523), (523, 535, 536, 524), (524, 536, 537, 525), (525, 537, 538, 526), (526, 538, 539, 527), (527, 539, 528, 516), (528, 540, 541, 529), (529, 541, 542, 530), (530, 542, 543, 531), (531, 543, 544, 532), (532, 544, 545, 533), (533, 545, 546, 534), (534, 546, 547, 535), (535, 547, 548, 536), (536, 548, 549, 537), (537, 549, 550, 538), (538, 550, 551, 539), (539, 551, 540, 528), (540, 552, 553, 541), (541, 553, 554, 542), (542, 554, 555, 543), (543, 555, 556, 544), (544, 556, 557, 545), (545, 557, 558, 546), (546, 558, 559, 547), (547, 559, 560, 548), (548, 560, 561, 549), (549, 561, 562, 550), (550, 562, 563, 551), (551, 563, 552, 540), (552, 564, 565, 553), (553, 565, 566, 554), (554, 566, 567, 555), (555, 567, 568, 556), (556, 568, 569, 557), (557, 569, 570, 558), (558, 570, 571, 559), (559, 571, 572, 560), (560, 572, 573, 561), (561, 573, 574, 562), (562, 574, 575, 563), (563, 575, 564, 552), (564, 0, 1, 565), (565, 1, 2, 566), (566, 2, 3, 567), (567, 3, 4, 568), (568, 4, 5, 569), (569, 5, 6, 570), (570, 6, 7, 571), (571, 7, 8, 572), (572, 8, 9, 573), (573, 9, 10, 574), (574, 10, 11, 575), (575, 11, 0, 564)])
me_torus_001.polygons.foreach_set('use_smooth', [True] * 576)
me_torus_001.materials.append(mat_material_003)
me_torus_001.use_remesh_preserve_volume = False
me_torus_001.use_remesh_preserve_attributes = False
me_torus_001.use_mirror_vertex_groups = False
me_torus_001.update()
me_cube = bpy.data.meshes.new('Cube')
me_cube.from_pydata([(0.9055, 0.764, -0.08087), (0.9055, 0.2917, -0.08087), (0.9055, -1.027, -0.9163), (0.9055, -0.9239, -1.129), (0.9055, 1.267, -1.129), (0.9055, 1.24, -0.5398), (0.4578, -1.57, -0.9163), (-0.002963, -1.613, -0.9327), (0.01429, -0.252, -0.08087), (0.4578, -0.252, -0.08087), (0.01653, 1.242, -0.08087), (0.5143, 1.242, -0.08087), (-0.002963, -1.491, -1.114), (0.5132, -1.399, -1.129), (0.5132, 1.685, -1.129), (0.01558, 1.685, -1.129), (0.01653, 1.718, -0.5378), (0.5143, 1.718, -0.5378), (0.8872, -0.7413, -0.927), (0.8526, -0.6616, -1.13), (0.7388, 0.2967, -1.114), (0.9977, 0.2997, -0.2792), (0.9975, 0.6667, -0.28), (0.7484, 0.6302, -1.115), (0.9371, 1.044, -0.6344), (0.8526, 1.07, -1.13), (0.4578, 0.2738, 0.07903), (0.5188, 0.388, 0.07903), (0.5686, 0.6504, 0.07903), (0.2885, 0.7849, 0.07903), (0.01292, 0.2738, 0.07903), (0.01292, 0.7849, 0.07903), (0.9055, -0.3674, -0.3405), (0.01054, -0.9473, -0.4134), (0.7388, -0.1825, -1.114), (0.9691, -0.2208, -0.4469), (-0.0007504, -0.252, -0.08087), (-0.08901, 1.242, -0.08087), (-0.09444, 1.685, -1.129), (-0.08901, 1.718, -0.5378), (-0.03573, 0.2738, 0.07903), (-0.09262, 0.7849, 0.07903), (-0.005546, -1.489, -1.107), (0.8758, -0.9239, -1.247), (0.7938, 1.267, -1.247), (-0.002963, -1.491, -1.232), (0.5132, -1.399, -1.247), (0.5132, 1.685, -1.247), (0.01558, 1.685, -1.247), (0.7904, -0.6616, -1.247), (0.7904, 0.2967, -1.247), (0.8001, 0.6302, -1.247), (0.8786, 1.07, -1.247), (0.7904, -0.1825, -1.247), (-0.09363, 1.685, -1.247), (-0.002963, -1.489, -1.225), (0.05104, -1.449, -0.8005), (0.05676, -1.067, -0.4634), (0.1542, -1.25, -0.6303), (-0.005546, -1.391, -1.0), (0.4578, -0.252, -0.08087), (0.9331, 0.2917, -0.08087), (0.9331, -0.3674, -0.3405), (0.9331, -1.027, -0.9163), (0.1542, -1.404, -0.7651), (-0.008879, -1.461, -0.8053), (0.01429, -0.252, -0.08087), (0.1542, -1.095, -0.4954), (0.01054, -1.077, -0.4634)], [(59, 45)], [(14, 17, 5, 4), (4, 5, 24, 25), (11, 0, 5, 17), (10, 11, 17, 16), (15, 16, 17, 14), (3, 2, 6, 13), (13, 6, 7, 12), (32, 1, 61, 62), (9, 1, 27, 26), (34, 35, 18, 19), (21, 20, 23, 22), (22, 23, 25, 24), (5, 0, 22, 24), (2, 3, 19, 18), (32, 2, 18, 35), (0, 1, 21, 22), (26, 27, 28, 29), (30, 26, 29, 31), (1, 0, 28, 27), (11, 10, 31, 29), (0, 11, 29, 28), (8, 9, 26, 30), (1, 32, 35, 21), (20, 21, 35, 34), (7, 6, 64, 56, 65), (2, 32, 62, 63), (30, 31, 41, 40), (16, 15, 38, 39), (10, 16, 39, 37), (31, 10, 37, 41), (8, 30, 40, 36), (19, 3, 43, 49), (14, 4, 44, 47), (4, 25, 52, 44), (15, 14, 47, 48), (38, 15, 48, 54), (23, 20, 50, 51), (12, 42, 55, 45), (34, 19, 49, 53), (25, 23, 51, 52), (20, 34, 53, 50), (3, 13, 46, 43), (13, 12, 45, 46), (1, 9, 60, 61), (52, 51, 50, 53, 49, 43, 46, 45, 55, 54, 48, 47, 44), (62, 67, 58, 64, 63), (60, 66, 68, 57, 67), (61, 60, 67, 62), (9, 8, 66, 60), (8, 33, 68, 66), (6, 2, 63, 64)])
me_cube.polygons.foreach_set('use_smooth', [1, 1, 1, 1, 1, 1, 1, 1, 1, 1, 1, 1, 1, 1, 1, 1, 1, 1, 1, 1, 1, 1, 1, 1, 1, 1, 1, 1, 1, 1, 1, 1, 1, 1, 1, 1, 1, 1, 1, 1, 1, 1, 1, 1, 1, 1, 1, 1, 1, 0, 1])
_uv = me_cube.uv_layers.new(name='UVMap')
_uv.uv.foreach_set('vector', [0.8213, 0.8899, 0.7251, 0.8401, 0.733, 0.6757, 0.8274, 0.7338, 0.8274, 0.7338, 0.733, 0.6757, 0.748, 0.626, 0.8273, 0.6761, 0.6495, 0.7143, 0.6593, 0.5381, 0.733, 0.6757, 0.7251, 0.8401, 0.1657, 0.8526, 0.2486, 0.8526, 0.2486, 0.9589, 0.1657, 0.9589, 0.8112, 0.9449, 0.715, 0.8951, 0.7251, 0.8401, 0.8213, 0.8899, 0.8274, 0.09154, 0.7936, 0.1065, 0.7848, 0.01493, 0.8186, 0.0, 0.2486, 0.0196, 0.2486, 0.04863, 0.1657, 0.02903, 0.1657, 0.0, 0.7254, 0.2676, 0.6572, 0.4288, 0.6572, 0.4288, 0.7254, 0.2676, 0.2486, 0.4476, 0.3173, 0.595, 0.3173, 0.595, 0.2486, 0.4476, 0.8265, 0.3138, 0.7424, 0.3032, 0.7941, 0.1831, 0.8261, 0.1756, 0.6908, 0.4233, 0.8269, 0.452, 0.827, 0.5476, 0.6908, 0.5189, 0.6908, 0.5189, 0.827, 0.5476, 0.8273, 0.6761, 0.748, 0.626, 0.733, 0.6757, 0.6593, 0.5381, 0.6908, 0.5189, 0.748, 0.626, 0.7936, 0.1065, 0.8274, 0.09154, 0.8261, 0.1756, 0.7941, 0.1831, 0.7254, 0.2676, 0.7936, 0.1065, 0.7941, 0.1831, 0.7424, 0.3032, 0.6593, 0.5381, 0.6572, 0.4288, 0.6908, 0.4233, 0.6908, 0.5189, 0.2486, 0.4476, 0.3173, 0.595, 0.3322, 0.723, 0.2486, 0.8526, 0.1657, 0.4476, 0.2486, 0.4476, 0.2486, 0.8526, 0.1657, 0.8526, 0.6572, 0.4288, 0.6593, 0.5381, 0.6593, 0.5381, 0.6572, 0.4288, 0.2486, 0.8526, 0.1657, 0.8526, 0.1657, 0.8526, 0.2486, 0.8526, 0.6593, 0.5381, 0.6495, 0.7143, 0.6495, 0.7143, 0.6593, 0.5381, 0.1657, 0.4476, 0.2486, 0.4476, 0.2486, 0.4476, 0.1657, 0.4476, 0.6572, 0.4288, 0.7254, 0.2676, 0.7424, 0.3032, 0.6908, 0.4233, 0.8269, 0.452, 0.6908, 0.4233, 0.7424, 0.3032, 0.8265, 0.3138, 0.1657, 0.02903, 0.2486, 0.04863, 0.2486, 0.04863, 0.2072, 0.03883, 0.1657, 0.02903, 0.7936, 0.1065, 0.7254, 0.2676, 0.7254, 0.2676, 0.7936, 0.1065, 0.1657, 0.4476, 0.1657, 0.8526, 0.1657, 0.8526, 0.1657, 0.4476, 0.715, 0.8951, 0.8112, 0.9449, 0.8112, 0.9449, 0.715, 0.8951, 0.1657, 0.8526, 0.1657, 0.9589, 0.1657, 0.9589, 0.1657, 0.8526, 0.1657, 0.8526, 0.1657, 0.8526, 0.1657, 0.8526, 0.1657, 0.8526, 0.1657, 0.4476, 0.1657, 0.4476, 0.1657, 0.4476, 0.1657, 0.4476, 0.8261, 0.1756, 0.8274, 0.09154, 0.8274, 0.09154, 0.8261, 0.1756, 0.8213, 0.8899, 0.8274, 0.7338, 0.8274, 0.7338, 0.8213, 0.8899, 0.8274, 0.7338, 0.8273, 0.6761, 0.8273, 0.6761, 0.8274, 0.7338, 0.8112, 0.9449, 0.8213, 0.8899, 0.8213, 0.8899, 0.8112, 0.9449, 0.8112, 0.9449, 0.8112, 0.9449, 0.8112, 0.9449, 0.8112, 0.9449, 0.827, 0.5476, 0.8269, 0.452, 0.8269, 0.452, 0.827, 0.5476, 0.1657, 0.0, 0.1657, 0.0, 0.1657, 0.0, 0.1657, 0.0, 0.8265, 0.3138, 0.8261, 0.1756, 0.8261, 0.1756, 0.8265, 0.3138, 0.8273, 0.6761, 0.827, 0.5476, 0.827, 0.5476, 0.8273, 0.6761, 0.8269, 0.452, 0.8265, 0.3138, 0.8265, 0.3138, 0.8269, 0.452, 0.8274, 0.09154, 0.8186, 0.0, 0.8186, 0.0, 0.8274, 0.09154, 0.2486, 0.0196, 0.1657, 0.0, 0.1657, 0.0, 0.2486, 0.0196, 0.3173, 0.595, 0.2486, 0.4476, 0.2486, 0.4476, 0.3173, 0.595, 0.8273, 0.6761, 0.827, 0.5476, 0.8269, 0.452, 0.8265, 0.3138, 0.8261, 0.1756, 0.8274, 0.09154, 0.8186, 0.0, 0.1657, 0.0, 0.1657, 0.0, 0.8112, 0.9449, 0.8112, 0.9449, 0.8213, 0.8899, 0.8274, 0.7338, 0.3173, 0.3955, 0.2486, 0.2481, 0.2486, 0.1484, 0.2486, 0.04863, 0.3173, 0.196, 0.2486, 0.4476, 0.1657, 0.4476, 0.1657, 0.2383, 0.2072, 0.2432, 0.2486, 0.2481, 0.3173, 0.595, 0.2486, 0.4476, 0.2486, 0.2481, 0.3173, 0.3955, 0.2486, 0.4476, 0.1657, 0.4476, 0.1657, 0.4476, 0.2486, 0.4476, 0.0, 0.0, 0.0, 0.0, 0.0, 0.0, 0.0, 0.0, 0.7848, 0.01493, 0.7936, 0.1065, 0.7936, 0.1065, 0.7848, 0.01493])
me_cube.materials.append(mat_material)
me_cube.materials.append(None)
me_cube.use_remesh_preserve_volume = False
me_cube.use_remesh_preserve_attributes = False
me_cube.use_mirror_vertex_groups = False
me_cube.update()
me_cylinder_006 = bpy.data.meshes.new('Cylinder.006')
me_cylinder_006.from_pydata([(0.0, 1.0, -1.0), (0.0, 1.0, 1.0), (0.04907, 0.9988, -1.0), (0.04907, 0.9988, 1.0), (0.09802, 0.9952, -1.0), (0.09802, 0.9952, 1.0), (0.1467, 0.9892, -1.0), (0.1467, 0.9892, 1.0), (0.1951, 0.9808, -1.0), (0.1951, 0.9808, 1.0), (0.243, 0.97, -1.0), (0.243, 0.97, 1.0), (0.2903, 0.9569, -1.0), (0.2903, 0.9569, 1.0), (0.3369, 0.9415, -1.0), (0.3369, 0.9415, 1.0), (0.3827, 0.9239, -1.0), (0.3827, 0.9239, 1.0), (0.4276, 0.904, -1.0), (0.4276, 0.904, 1.0), (0.4714, 0.8819, -1.0), (0.4714, 0.8819, 1.0), (0.5141, 0.8577, -1.0), (0.5141, 0.8577, 1.0), (0.5556, 0.8315, -1.0), (0.5556, 0.8315, 1.0), (0.5957, 0.8032, -1.0), (0.5957, 0.8032, 1.0), (0.6344, 0.773, -1.0), (0.6344, 0.773, 1.0), (0.6716, 0.741, -1.0), (0.6716, 0.741, 1.0), (0.7071, 0.7071, -1.0), (0.7071, 0.7071, 1.0), (0.741, 0.6716, -1.0), (0.741, 0.6716, 1.0), (0.773, 0.6344, -1.0), (0.773, 0.6344, 1.0), (0.8032, 0.5957, -1.0), (0.8032, 0.5957, 1.0), (0.8315, 0.5556, -1.0), (0.8315, 0.5556, 1.0), (0.8577, 0.5141, -1.0), (0.8577, 0.5141, 1.0), (0.8819, 0.4714, -1.0), (0.8819, 0.4714, 1.0), (0.904, 0.4276, -1.0), (0.904, 0.4276, 1.0), (0.9239, 0.3827, -1.0), (0.9239, 0.3827, 1.0), (0.9415, 0.3369, -1.0), (0.9415, 0.3369, 1.0), (0.9569, 0.2903, -1.0), (0.9569, 0.2903, 1.0), (0.97, 0.243, -1.0), (0.97, 0.243, 1.0), (0.9808, 0.1951, -1.0), (0.9808, 0.1951, 1.0), (0.9892, 0.1467, -1.0), (0.9892, 0.1467, 1.0), (0.9952, 0.09802, -1.0), (0.9952, 0.09802, 1.0), (0.9988, 0.04907, -1.0), (0.9988, 0.04907, 1.0), (1.0, -4.013e-07, -1.0), (1.0, -4.013e-07, 1.0), (0.9988, -0.04907, -1.0), (0.9988, -0.04907, 1.0), (0.9952, -0.09802, -1.0), (0.9952, -0.09802, 1.0), (0.9892, -0.1467, -1.0), (0.9892, -0.1467, 1.0), (0.9808, -0.1951, -1.0), (0.9808, -0.1951, 1.0), (0.97, -0.243, -1.0), (0.97, -0.243, 1.0), (0.9569, -0.2903, -1.0), (0.9569, -0.2903, 1.0), (0.9415, -0.3369, -1.0), (0.9415, -0.3369, 1.0), (0.9239, -0.3827, -1.0), (0.9239, -0.3827, 1.0), (0.904, -0.4276, -1.0), (0.904, -0.4276, 1.0), (0.8819, -0.4714, -1.0), (0.8819, -0.4714, 1.0), (0.8577, -0.5141, -1.0), (0.8577, -0.5141, 1.0), (0.8315, -0.5556, -1.0), (0.8315, -0.5556, 1.0), (0.8032, -0.5957, -1.0), (0.8032, -0.5957, 1.0), (0.773, -0.6344, -1.0), (0.773, -0.6344, 1.0), (0.741, -0.6716, -1.0), (0.741, -0.6716, 1.0), (0.7071, -0.7071, -1.0), (0.7071, -0.7071, 1.0), (0.6716, -0.741, -1.0), (0.6716, -0.741, 1.0), (0.6344, -0.773, -1.0), (0.6344, -0.773, 1.0), (0.5957, -0.8032, -1.0), (0.5957, -0.8032, 1.0), (0.5556, -0.8315, -1.0), (0.5556, -0.8315, 1.0), (0.5141, -0.8577, -1.0), (0.5141, -0.8577, 1.0), (0.4714, -0.8819, -1.0), (0.4714, -0.8819, 1.0), (0.4276, -0.904, -1.0), (0.4276, -0.904, 1.0), (0.3827, -0.9239, -1.0), (0.3827, -0.9239, 1.0), (0.3369, -0.9415, -1.0), (0.3369, -0.9415, 1.0), (0.2903, -0.9569, -1.0), (0.2903, -0.9569, 1.0), (0.243, -0.97, -1.0), (0.243, -0.97, 1.0), (0.1951, -0.9808, -1.0), (0.1951, -0.9808, 1.0), (0.1467, -0.9892, -1.0), (0.1467, -0.9892, 1.0), (0.09802, -0.9952, -1.0), (0.09802, -0.9952, 1.0), (0.04907, -0.9988, -1.0), (0.04907, -0.9988, 1.0), (1.82e-06, -1.0, -1.0), (1.82e-06, -1.0, 1.0), (-0.04907, -0.9988, -1.0), (-0.04907, -0.9988, 1.0), (-0.09802, -0.9952, -1.0), (-0.09802, -0.9952, 1.0), (-0.1467, -0.9892, -1.0), (-0.1467, -0.9892, 1.0), (-0.1951, -0.9808, -1.0), (-0.1951, -0.9808, 1.0), (-0.243, -0.97, -1.0), (-0.243, -0.97, 1.0), (-0.2903, -0.9569, -1.0), (-0.2903, -0.9569, 1.0), (-0.3369, -0.9415, -1.0), (-0.3369, -0.9415, 1.0), (-0.3827, -0.9239, -1.0), (-0.3827, -0.9239, 1.0), (-0.4276, -0.904, -1.0), (-0.4276, -0.904, 1.0), (-0.4714, -0.8819, -1.0), (-0.4714, -0.8819, 1.0), (-0.5141, -0.8577, -1.0), (-0.5141, -0.8577, 1.0), (-0.5556, -0.8315, -1.0), (-0.5556, -0.8315, 1.0), (-0.5957, -0.8032, -1.0), (-0.5957, -0.8032, 1.0), (-0.6344, -0.773, -1.0), (-0.6344, -0.773, 1.0), (-0.6716, -0.741, -1.0), (-0.6716, -0.741, 1.0), (-0.7071, -0.7071, -1.0), (-0.7071, -0.7071, 1.0), (-0.7409, -0.6716, -1.0), (-0.7409, -0.6716, 1.0), (-0.773, -0.6344, -1.0), (-0.773, -0.6344, 1.0), (-0.8032, -0.5957, -1.0), (-0.8032, -0.5957, 1.0), (-0.8315, -0.5556, -1.0), (-0.8315, -0.5556, 1.0), (-0.8577, -0.5141, -1.0), (-0.8577, -0.5141, 1.0), (-0.8819, -0.4714, -1.0), (-0.8819, -0.4714, 1.0), (-0.904, -0.4276, -1.0), (-0.904, -0.4276, 1.0), (-0.9239, -0.3827, -1.0), (-0.9239, -0.3827, 1.0), (-0.9415, -0.3369, -1.0), (-0.9415, -0.3369, 1.0), (-0.9569, -0.2903, -1.0), (-0.9569, -0.2903, 1.0), (-0.97, -0.243, -1.0), (-0.97, -0.243, 1.0), (-0.9808, -0.1951, -1.0), (-0.9808, -0.1951, 1.0), (-0.9892, -0.1467, -1.0), (-0.9892, -0.1467, 1.0), (-0.9952, -0.09802, -1.0), (-0.9952, -0.09802, 1.0), (-0.9988, -0.04907, -1.0), (-0.9988, -0.04907, 1.0), (-1.0, -1.419e-06, -1.0), (-1.0, -1.419e-06, 1.0), (-0.9988, 0.04907, -1.0), (-0.9988, 0.04907, 1.0), (-0.9952, 0.09802, -1.0), (-0.9952, 0.09802, 1.0), (-0.9892, 0.1467, -1.0), (-0.9892, 0.1467, 1.0), (-0.9808, 0.1951, -1.0), (-0.9808, 0.1951, 1.0), (-0.97, 0.243, -1.0), (-0.97, 0.243, 1.0), (-0.9569, 0.2903, -1.0), (-0.9569, 0.2903, 1.0), (-0.9415, 0.3369, -1.0), (-0.9415, 0.3369, 1.0), (-0.9239, 0.3827, -1.0), (-0.9239, 0.3827, 1.0), (-0.904, 0.4276, -1.0), (-0.904, 0.4276, 1.0), (-0.8819, 0.4714, -1.0), (-0.8819, 0.4714, 1.0), (-0.8577, 0.5141, -1.0), (-0.8577, 0.5141, 1.0), (-0.8315, 0.5556, -1.0), (-0.8315, 0.5556, 1.0), (-0.8032, 0.5957, -1.0), (-0.8032, 0.5957, 1.0), (-0.773, 0.6344, -1.0), (-0.773, 0.6344, 1.0), (-0.741, 0.6716, -1.0), (-0.741, 0.6716, 1.0), (-0.7071, 0.7071, -1.0), (-0.7071, 0.7071, 1.0), (-0.6716, 0.741, -1.0), (-0.6716, 0.741, 1.0), (-0.6344, 0.773, -1.0), (-0.6344, 0.773, 1.0), (-0.5957, 0.8032, -1.0), (-0.5957, 0.8032, 1.0), (-0.5556, 0.8315, -1.0), (-0.5556, 0.8315, 1.0), (-0.5141, 0.8577, -1.0), (-0.5141, 0.8577, 1.0), (-0.4714, 0.8819, -1.0), (-0.4714, 0.8819, 1.0), (-0.4276, 0.904, -1.0), (-0.4276, 0.904, 1.0), (-0.3827, 0.9239, -1.0), (-0.3827, 0.9239, 1.0), (-0.3369, 0.9415, -1.0), (-0.3369, 0.9415, 1.0), (-0.2903, 0.9569, -1.0), (-0.2903, 0.9569, 1.0), (-0.243, 0.97, -1.0), (-0.243, 0.97, 1.0), (-0.1951, 0.9808, -1.0), (-0.1951, 0.9808, 1.0), (-0.1467, 0.9892, -1.0), (-0.1467, 0.9892, 1.0), (-0.09801, 0.9952, -1.0), (-0.09801, 0.9952, 1.0), (-0.04906, 0.9988, -1.0), (-0.04906, 0.9988, 1.0)], [], [(0, 1, 3, 2), (2, 3, 5, 4), (4, 5, 7, 6), (6, 7, 9, 8), (8, 9, 11, 10), (10, 11, 13, 12), (12, 13, 15, 14), (14, 15, 17, 16), (16, 17, 19, 18), (18, 19, 21, 20), (20, 21, 23, 22), (22, 23, 25, 24), (24, 25, 27, 26), (26, 27, 29, 28), (28, 29, 31, 30), (30, 31, 33, 32), (32, 33, 35, 34), (34, 35, 37, 36), (36, 37, 39, 38), (38, 39, 41, 40), (40, 41, 43, 42), (42, 43, 45, 44), (44, 45, 47, 46), (46, 47, 49, 48), (48, 49, 51, 50), (50, 51, 53, 52), (52, 53, 55, 54), (54, 55, 57, 56), (56, 57, 59, 58), (58, 59, 61, 60), (60, 61, 63, 62), (62, 63, 65, 64), (64, 65, 67, 66), (66, 67, 69, 68), (68, 69, 71, 70), (70, 71, 73, 72), (72, 73, 75, 74), (74, 75, 77, 76), (76, 77, 79, 78), (78, 79, 81, 80), (80, 81, 83, 82), (82, 83, 85, 84), (84, 85, 87, 86), (86, 87, 89, 88), (88, 89, 91, 90), (90, 91, 93, 92), (92, 93, 95, 94), (94, 95, 97, 96), (96, 97, 99, 98), (98, 99, 101, 100), (100, 101, 103, 102), (102, 103, 105, 104), (104, 105, 107, 106), (106, 107, 109, 108), (108, 109, 111, 110), (110, 111, 113, 112), (112, 113, 115, 114), (114, 115, 117, 116), (116, 117, 119, 118), (118, 119, 121, 120), (120, 121, 123, 122), (122, 123, 125, 124), (124, 125, 127, 126), (126, 127, 129, 128), (128, 129, 131, 130), (130, 131, 133, 132), (132, 133, 135, 134), (134, 135, 137, 136), (136, 137, 139, 138), (138, 139, 141, 140), (140, 141, 143, 142), (142, 143, 145, 144), (144, 145, 147, 146), (146, 147, 149, 148), (148, 149, 151, 150), (150, 151, 153, 152), (152, 153, 155, 154), (154, 155, 157, 156), (156, 157, 159, 158), (158, 159, 161, 160), (160, 161, 163, 162), (162, 163, 165, 164), (164, 165, 167, 166), (166, 167, 169, 168), (168, 169, 171, 170), (170, 171, 173, 172), (172, 173, 175, 174), (174, 175, 177, 176), (176, 177, 179, 178), (178, 179, 181, 180), (180, 181, 183, 182), (182, 183, 185, 184), (184, 185, 187, 186), (186, 187, 189, 188), (188, 189, 191, 190), (190, 191, 193, 192), (192, 193, 195, 194), (194, 195, 197, 196), (196, 197, 199, 198), (198, 199, 201, 200), (200, 201, 203, 202), (202, 203, 205, 204), (204, 205, 207, 206), (206, 207, 209, 208), (208, 209, 211, 210), (210, 211, 213, 212), (212, 213, 215, 214), (214, 215, 217, 216), (216, 217, 219, 218), (218, 219, 221, 220), (220, 221, 223, 222), (222, 223, 225, 224), (224, 225, 227, 226), (226, 227, 229, 228), (228, 229, 231, 230), (230, 231, 233, 232), (232, 233, 235, 234), (234, 235, 237, 236), (236, 237, 239, 238), (238, 239, 241, 240), (240, 241, 243, 242), (242, 243, 245, 244), (244, 245, 247, 246), (246, 247, 249, 248), (248, 249, 251, 250), (250, 251, 253, 252), (3, 1, 255, 253, 251, 249, 247, 245, 243, 241, 239, 237, 235, 233, 231, 229, 227, 225, 223, 221, 219, 217, 215, 213, 211, 209, 207, 205, 203, 201, 199, 197, 195, 193, 191, 189, 187, 185, 183, 181, 179, 177, 175, 173, 171, 169, 167, 165, 163, 161, 159, 157, 155, 153, 151, 149, 147, 145, 143, 141, 139, 137, 135, 133, 131, 129, 127, 125, 123, 121, 119, 117, 115, 113, 111, 109, 107, 105, 103, 101, 99, 97, 95, 93, 91, 89, 87, 85, 83, 81, 79, 77, 75, 73, 71, 69, 67, 65, 63, 61, 59, 57, 55, 53, 51, 49, 47, 45, 43, 41, 39, 37, 35, 33, 31, 29, 27, 25, 23, 21, 19, 17, 15, 13, 11, 9, 7, 5), (252, 253, 255, 254), (254, 255, 1, 0), (0, 2, 4, 6, 8, 10, 12, 14, 16, 18, 20, 22, 24, 26, 28, 30, 32, 34, 36, 38, 40, 42, 44, 46, 48, 50, 52, 54, 56, 58, 60, 62, 64, 66, 68, 70, 72, 74, 76, 78, 80, 82, 84, 86, 88, 90, 92, 94, 96, 98, 100, 102, 104, 106, 108, 110, 112, 114, 116, 118, 120, 122, 124, 126, 128, 130, 132, 134, 136, 138, 140, 142, 144, 146, 148, 150, 152, 154, 156, 158, 160, 162, 164, 166, 168, 170, 172, 174, 176, 178, 180, 182, 184, 186, 188, 190, 192, 194, 196, 198, 200, 202, 204, 206, 208, 210, 212, 214, 216, 218, 220, 222, 224, 226, 228, 230, 232, 234, 236, 238, 240, 242, 244, 246, 248, 250, 252, 254)])
me_cylinder_006.polygons.foreach_set('material_index', [0, 0, 0, 0, 0, 0, 0, 0, 0, 0, 0, 0, 0, 0, 0, 0, 0, 0, 0, 0, 0, 0, 0, 0, 0, 0, 0, 0, 0, 0, 0, 0, 0, 0, 0, 0, 0, 0, 0, 0, 0, 0, 0, 0, 0, 0, 0, 0, 0, 0, 0, 0, 0, 0, 0, 0, 0, 0, 0, 0, 0, 0, 0, 0, 0, 0, 0, 0, 0, 0, 0, 0, 0, 0, 0, 0, 0, 0, 0, 0, 0, 0, 0, 0, 0, 0, 0, 0, 0, 0, 0, 0, 0, 0, 0, 0, 0, 0, 0, 0, 0, 0, 0, 0, 0, 0, 0, 0, 0, 0, 0, 0, 0, 0, 0, 0, 0, 0, 0, 0, 0, 0, 0, 0, 0, 0, 0, 0, 0, 1])
me_cylinder_006.materials.append(mat_emissivelight)
me_cylinder_006.materials.append(mat_material_003)
me_cylinder_006.use_remesh_preserve_volume = False
me_cylinder_006.use_remesh_preserve_attributes = False
me_cylinder_006.use_mirror_vertex_groups = False
me_cylinder_006.update()

# ---- objects
ob_torus_001 = bpy.data.objects.new('Torus.001', me_torus_001)
ob_cube = bpy.data.objects.new('Cube', me_cube)
ob_cylinder_002 = bpy.data.objects.new('Cylinder.002', me_cylinder_006)
ob_sun = bpy.data.objects.new('Sun', light_sun)
ob_point = bpy.data.objects.new('Point', light_point)

# ---- transforms, parenting, visibility, modifiers, constraints
ob_torus_001.location = (-0.01206, -1.796, 1.161)
ob_torus_001.rotation_euler = (-0.0, 1.571, 0.0)
ob_torus_001.scale = (0.3196, 0.3196, 0.3196)
ob_torus_001.lineart.crease_threshold = 0.0
ob_cube.location = (-0.01262, -0.6686, 1.922)
ob_cube.scale = (0.9044, 1.0, 1.0)
ob_cube.lineart.crease_threshold = 0.0
_m = ob_cube.modifiers.new('Subsurf', 'SUBSURF')
_m.uv_smooth = 'PRESERVE_CORNERS'
_m.levels = 3
_m.render_levels = 3
_m.show_only_control_edges = False
_m = ob_cube.modifiers.new('Mirror', 'MIRROR')
ob_cylinder_002.location = (-0.4233, 0.05037, 0.3596)
ob_cylinder_002.scale = (-5.4, -5.4, -0.1726)
ob_cylinder_002.lineart.crease_threshold = 0.0
ob_sun.location = (2.909, -2.176, 3.367)
ob_sun.lineart.crease_threshold = 0.0
ob_point.location = (2.844, -0.0001991, 5.692)
ob_point.lineart.crease_threshold = 0.0

# ---- collection membership
col_collection_1.objects.link(ob_torus_001)
col_collection_1.objects.link(ob_cube)
col_collection_1.objects.link(ob_cylinder_002)
col_collection_1.objects.link(ob_sun)
col_collection_1.objects.link(ob_point)

# ---- scene / render settings (as saved in the file)
scene.frame_start = 1; scene.frame_end = 250; scene.frame_set(59)
scene.render.engine = 'CYCLES'
scene.render.resolution_percentage = 50
scene.render.dither_intensity = 0.0
scene.cycles.use_denoising = False
scene.cycles.samples = 128
scene.cycles.sampling_pattern = 'TABULATED_SOBOL'
scene.cycles.use_adaptive_sampling = False
scene.cycles.use_light_tree = False
scene.cycles.blur_glossy = 0.0
scene.cycles.sample_clamp_indirect = 0.0
scene.view_settings.view_transform = 'Standard'
bpy.context.view_layer.update()

# ---- added for rendering (the .blend has no active camera): camera
cam_auto = bpy.data.cameras.new('AutoCamera')
cam_auto.lens = 50.0
cam_auto.sensor_width = 36.0
cam_auto.clip_end = 1000.0
ob_auto_camera = bpy.data.objects.new('AutoCamera', cam_auto)
scene.collection.objects.link(ob_auto_camera)
ob_auto_camera.location = (13.8067, -17.0256, 12.4747)
ob_auto_camera.rotation_euler = (1.09748, -7.21219e-08, 0.694738)
scene.camera = ob_auto_camera
bpy.context.view_layer.update()
